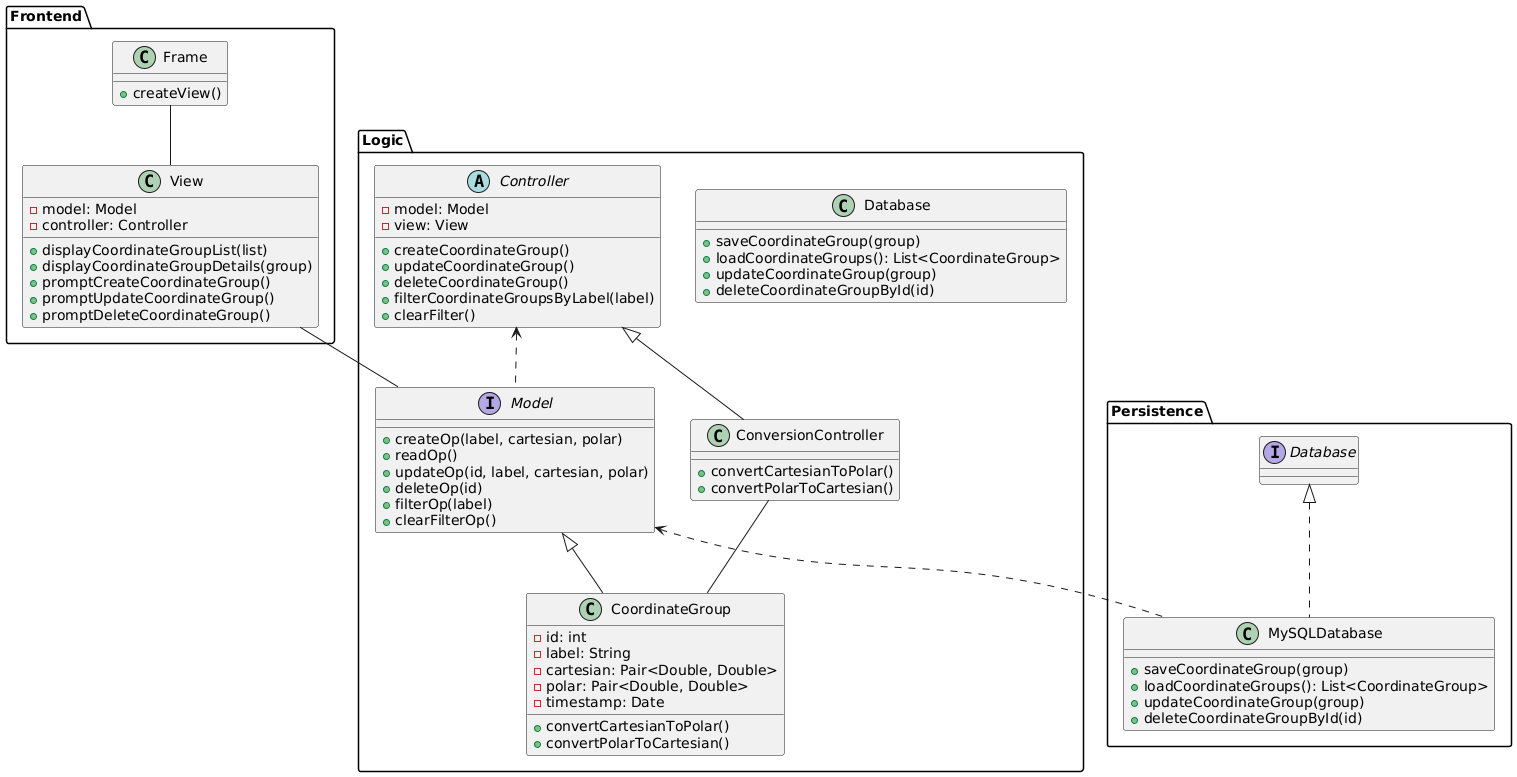

The diagram above was rendered by PlantUML. Its source (embedded in the PNG):
@startuml
package Frontend {
  class Frame {
    +createView()
  }
  class View {
    -model: Model
    -controller: Controller
    +displayCoordinateGroupList(list)
    +displayCoordinateGroupDetails(group)
    +promptCreateCoordinateGroup()
    +promptUpdateCoordinateGroup()
    +promptDeleteCoordinateGroup()
  }
}

package Logic {
  interface Model {
    +createOp(label, cartesian, polar)
    +readOp()
    +updateOp(id, label, cartesian, polar)
    +deleteOp(id)
    +filterOp(label)
    +clearFilterOp()
  }
  
  class CoordinateGroup {
    -id: int
    -label: String
    -cartesian: Pair<Double, Double>
    -polar: Pair<Double, Double>
    -timestamp: Date
    +convertCartesianToPolar()
    +convertPolarToCartesian()
  }
  
  class Database {
    +saveCoordinateGroup(group)
    +loadCoordinateGroups(): List<CoordinateGroup>
    +updateCoordinateGroup(group)
    +deleteCoordinateGroupById(id)
  }
  
  abstract class Controller {
    -model: Model
    -view: View
    +createCoordinateGroup()
    +updateCoordinateGroup()
    +deleteCoordinateGroup()
    +filterCoordinateGroupsByLabel(label)
    +clearFilter()
  }
  
  class ConversionController extends Controller {
    +convertCartesianToPolar()
    +convertPolarToCartesian()
  }
}

package Persistence {
  class MySQLDatabase implements Database {
    +saveCoordinateGroup(group)
    +loadCoordinateGroups(): List<CoordinateGroup>
    +updateCoordinateGroup(group)
    +deleteCoordinateGroupById(id)
  }
}

Frame -- View
View -- Model
Model <|-- CoordinateGroup
Model <.. MySQLDatabase
Controller <.. Model
ConversionController -- CoordinateGroup
@enduml